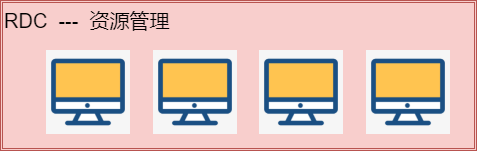

The diagram above was exported from draw.io. Its source (the exported page's mxGraphModel, read from the mxfile embedded in the PNG):
<mxGraphModel dx="1194" dy="688" grid="1" gridSize="10" guides="1" tooltips="1" connect="1" arrows="1" fold="1" page="1" pageScale="1" pageWidth="827" pageHeight="1169" math="0" shadow="0">
  <root>
    <mxCell id="0" />
    <mxCell id="1" parent="0" />
    <mxCell id="Fww6T_gXAWyXjvic2s0s-1" value="RDC&amp;nbsp; ---&amp;nbsp; 资源管理" style="shape=ext;double=1;rounded=0;whiteSpace=wrap;html=1;fillColor=#f8cecc;strokeColor=#b85450;align=left;horizontal=1;verticalAlign=top;fontSize=20;" vertex="1" parent="1">
      <mxGeometry x="84" y="140" width="476" height="150" as="geometry" />
    </mxCell>
    <mxCell id="Fww6T_gXAWyXjvic2s0s-3" value="" style="shape=image;verticalLabelPosition=bottom;labelBackgroundColor=default;verticalAlign=top;aspect=fixed;imageAspect=0;image=https://bpic.51yuansu.com/pic3/cover/03/91/06/5c21cd0abe981_610.jpg;" vertex="1" parent="1">
      <mxGeometry x="130" y="190" width="84" height="84" as="geometry" />
    </mxCell>
    <mxCell id="Fww6T_gXAWyXjvic2s0s-4" value="" style="shape=image;verticalLabelPosition=bottom;labelBackgroundColor=default;verticalAlign=top;aspect=fixed;imageAspect=0;image=https://bpic.51yuansu.com/pic3/cover/03/91/06/5c21cd0abe981_610.jpg;" vertex="1" parent="1">
      <mxGeometry x="237" y="190" width="84" height="84" as="geometry" />
    </mxCell>
    <mxCell id="Fww6T_gXAWyXjvic2s0s-5" value="" style="shape=image;verticalLabelPosition=bottom;labelBackgroundColor=default;verticalAlign=top;aspect=fixed;imageAspect=0;image=https://bpic.51yuansu.com/pic3/cover/03/91/06/5c21cd0abe981_610.jpg;" vertex="1" parent="1">
      <mxGeometry x="343" y="190" width="84" height="84" as="geometry" />
    </mxCell>
    <mxCell id="Fww6T_gXAWyXjvic2s0s-6" value="" style="shape=image;verticalLabelPosition=bottom;labelBackgroundColor=default;verticalAlign=top;aspect=fixed;imageAspect=0;image=https://bpic.51yuansu.com/pic3/cover/03/91/06/5c21cd0abe981_610.jpg;" vertex="1" parent="1">
      <mxGeometry x="450" y="190" width="84" height="84" as="geometry" />
    </mxCell>
  </root>
</mxGraphModel>